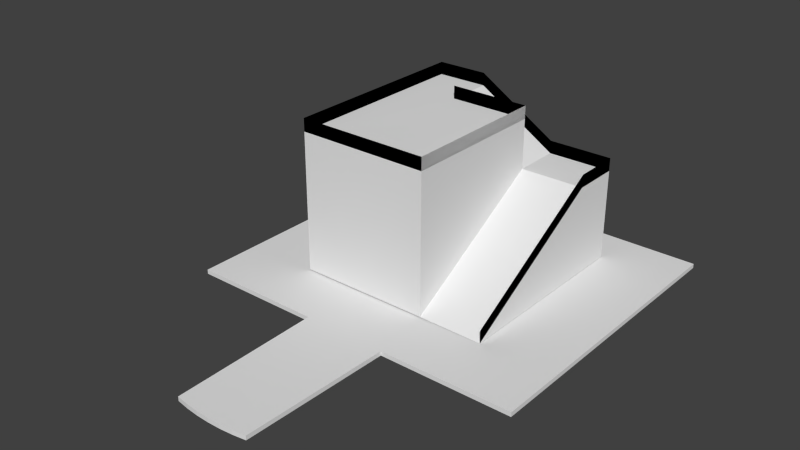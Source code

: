 # Source: stage2_platform.blend  (saved by Blender 2.73.0; exported with 4.5.12 LTS)
import bpy
from mathutils import Matrix  # noqa: F401  (used for matrix-valued properties, if any)

bpy.ops.wm.read_factory_settings(use_empty=True)
scene = bpy.context.scene
scene.name = 'Scene'

# ---- collections
col_collection_1 = bpy.data.collections.new('Collection 1'); scene.collection.children.link(col_collection_1)

# ---- world
world_world = bpy.data.worlds.new('World'); scene.world = world_world
world_world.color = (0.05088, 0.05088, 0.05088)
world_world.use_sun_shadow = False
world_world.sun_shadow_jitter_overblur = 0.0
world_world.cycles.sampling_method = 'MANUAL'
world_world.cycles.sample_map_resolution = 256

# ---- meshes
me_circle = bpy.data.meshes.new('Circle')
me_circle.from_pydata([(8.844, -26.45, -0.5), (5.943, -26.91, -0.5), (2.986, -27.19, -0.5), (1.128e-05, -27.28, -0.5), (-2.986, -27.19, -0.5), (-5.943, -26.91, -0.5), (-8.844, -26.45, -0.5), (9.653, 8.062, 0.5), (8.844, -26.45, 0.5), (5.943, -26.91, 0.5), (2.986, -27.19, 0.5), (1.128e-05, -27.28, 0.5), (-2.986, -27.19, 0.5), (-5.943, -26.91, 0.5), (-8.844, -26.45, 0.5), (-9.653, 8.062, 0.5), (-9.653, 8.062, -0.5), (40.0, 78.06, 0.5), (-40.0, 78.06, 0.5), (40.0, 8.064, 0.5), (-40.0, 8.064, 0.5), (9.653, 8.062, -0.5), (40.0, 78.06, -0.5), (-40.0, 78.06, -0.5), (40.0, 8.064, -0.5), (-40.0, 8.064, -0.5), (-22.77, 67.77, 0.7), (-22.77, 22.23, 0.7), (22.77, 67.77, 21.45), (22.77, 22.23, 0.575), (-22.77, 22.23, 32.89), (-22.77, 67.77, 32.9), (7.885, 22.23, 0.7), (7.885, 67.77, 21.45), (22.77, 56.87, 21.45), (7.885, 56.87, 21.45), (22.77, 67.77, 0.575), (-10.83, 67.77, 32.93), (-10.83, 56.87, 32.93), (7.838, 56.87, 32.89), (7.885, 22.23, 32.89), (22.77, 67.77, 24.45), (22.77, 22.23, 3.575), (-22.77, 22.23, 35.89), (-22.77, 67.77, 35.9), (7.885, 67.77, 24.45), (22.77, 56.87, 24.45), (-10.83, 67.77, 35.93), (-10.83, 56.87, 35.93), (7.838, 56.87, 35.89), (7.885, 22.23, 35.89), (7.885, 22.23, 35.89), (7.838, 56.87, 35.89), (-10.83, 56.87, 35.93), (-10.83, 67.77, 35.93), (22.77, 56.87, 24.45), (7.885, 67.77, 24.45), (-22.77, 67.77, 35.9), (-22.77, 22.23, 35.89), (22.77, 22.23, 3.575), (22.77, 67.77, 24.45), (7.885, 22.23, 32.89), (7.838, 56.87, 32.89), (-10.83, 56.87, 32.93), (-10.83, 67.77, 32.93), (22.77, 56.87, 21.45), (7.885, 67.77, 21.45), (-22.77, 67.77, 32.9), (-22.77, 22.23, 32.89), (22.77, 22.23, 0.575), (22.77, 67.77, 21.45)], [(64, 63)], [(0, 8, 9, 1), (4, 12, 13, 5), (5, 13, 14, 6), (4, 3, 11, 12), (3, 2, 10, 11), (2, 1, 9, 10), (19, 17, 18, 20, 15, 14, 13, 12, 11, 10, 9, 8, 7), (15, 16, 6, 14), (21, 7, 8, 0), (20, 18, 23, 25), (17, 19, 24, 22), (18, 17, 22, 23), (20, 25, 16, 15), (19, 7, 21, 24), (0, 1, 2, 3, 4, 5, 6, 16, 25, 23, 22, 24, 21), (33, 35, 34, 28), (34, 35, 32, 29), (29, 36, 28, 34), (35, 33, 37, 38), (26, 31, 37, 33, 28, 36), (27, 30, 31, 26), (31, 30, 43, 44), (32, 35, 39, 40), (30, 27, 32, 40), (38, 39, 35), (64, 67, 57, 54), (30, 40, 50, 43), (40, 39, 49, 50), (39, 38, 48, 49), (37, 47, 44, 31), (31, 30, 40, 39, 38, 37), (33, 37, 47, 45), (34, 28, 41, 46), (29, 34, 46, 42), (28, 33, 45, 41), (67, 57, 58, 68), (68, 58, 51, 61), (62, 52, 53, 63), (61, 51, 52, 62), (65, 55, 60, 70), (66, 56, 54, 64), (69, 59, 55, 65), (70, 60, 56, 66)])
_uv = me_circle.uv_layers.new(name='UVMap')
_uv.uv.foreach_set('vector', [0.5983, 0.2673, 0.5983, 0.2759, 0.5732, 0.2759, 0.5732, 0.2673, 0.4958, 0.2673, 0.4958, 0.2759, 0.4702, 0.2759, 0.4702, 0.2673, 0.4702, 0.2673, 0.4702, 0.2759, 0.445, 0.2759, 0.445, 0.2673, 0.4958, 0.2673, 0.5217, 0.2673, 0.5217, 0.2759, 0.4958, 0.2759, 0.5217, 0.2673, 0.5476, 0.2673, 0.5476, 0.2759, 0.5217, 0.2759, 0.5476, 0.2673, 0.5732, 0.2673, 0.5732, 0.2759, 0.5476, 0.2759, 0.8224, 0.2188, 0.8224, 0.7244, 0.2445, 0.7244, 0.2445, 0.2188, 0.4637, 0.2188, 0.4696, -0.03053, 0.4905, -0.03386, 0.5119, -0.03587, 0.5335, -0.03654, 0.555, -0.03587, 0.5764, -0.03386, 0.5973, -0.03053, 0.6032, 0.2188, 0.438, 0.2759, 0.438, 0.2673, 0.445, 0.2673, 0.445, 0.2759, 0.6054, 0.2673, 0.6054, 0.2759, 0.5983, 0.2759, 0.5983, 0.2673, 0.7952, 0.2759, 0.1884, 0.2759, 0.1884, 0.2673, 0.7952, 0.2673, 0.8116, 0.2759, 0.2048, 0.2759, 0.2048, 0.2673, 0.8116, 0.2673, 0.8251, 0.2759, 0.1316, 0.2759, 0.1316, 0.2673, 0.8251, 0.2673, 0.1749, 0.2759, 0.1749, 0.2673, 0.438, 0.2673, 0.438, 0.2759, 0.8684, 0.2759, 0.6054, 0.2759, 0.6054, 0.2673, 0.8684, 0.2673, 0.4526, 0.257, 0.4647, 0.2551, 0.4771, 0.2539, 0.4895, 0.2535, 0.502, 0.2539, 0.5144, 0.2551, 0.5265, 0.257, 0.5299, 0.4013, 0.6568, 0.4013, 0.6568, 0.6939, 0.3223, 0.6939, 0.3223, 0.4013, 0.4492, 0.4013, 0.5904, 0.6501, 0.5904, 0.5713, 0.6979, 0.5713, 0.6979, 0.6501, 0.6979, 0.5713, 0.5904, 0.5713, 0.5904, 0.3211, 0.6979, 0.3211, 0.3276, 0.2766, 0.7224, 0.2766, 0.7224, 0.4576, 0.6279, 0.4576, 0.5904, 0.5713, 0.5904, 0.6501, 0.4552, 0.6501, 0.4552, 0.5713, 0.6757, 0.2777, 0.6757, 0.5568, 0.5722, 0.557, 0.41, 0.4576, 0.2809, 0.4576, 0.2809, 0.2766, 0.6724, 0.2777, 0.6724, 0.5567, 0.2776, 0.5568, 0.2776, 0.2777, 0.6796, 0.01607, 0.5274, 0.03844, 0.5259, 0.02841, 0.6781, 0.006041, 0.3276, 0.2777, 0.6279, 0.4576, 0.6279, 0.5567, 0.3276, 0.5567, 0.3243, 0.5567, 0.3243, 0.2777, 0.59, 0.2777, 0.59, 0.5567, 0.1015, 0.7103, 0.1199, 0.6489, 0.1692, 0.6524, 0.4743, 0.9828, 0.4345, 0.9769, 0.433, 0.9869, 0.4729, 0.9929, 0.5274, 0.03844, 0.4249, 0.05346, 0.4235, 0.04344, 0.5259, 0.02841, 0.4249, 0.05346, 0.3091, 0.07045, 0.3077, 0.06042, 0.4235, 0.04344, 0.3091, 0.07045, 0.2467, 0.07946, 0.2452, 0.06944, 0.3077, 0.06042, 0.7195, 0.01012, 0.718, 9.624e-05, 0.6781, 0.006041, 0.6796, 0.01607, 0.369, 0.6501, 0.369, 0.3211, 0.5904, 0.3211, 0.5901, 0.5713, 0.4552, 0.5713, 0.4552, 0.6501, 0.7877, 0.03931, 0.7195, 0.01012, 0.718, 9.624e-05, 0.7862, 0.02928, 0.8739, 0.02667, 0.8374, 0.03201, 0.836, 0.02199, 0.8724, 0.01664, 0.9999, 0.07946, 0.8739, 0.02667, 0.8724, 0.01664, 0.9984, 0.06944, 0.8374, 0.03201, 0.7877, 0.03931, 0.7862, 0.02928, 0.836, 0.02199, 0.4345, 0.9769, 0.433, 0.9869, 0.2808, 0.9645, 0.2822, 0.9545, 0.2822, 0.9545, 0.2808, 0.9645, 0.1783, 0.9495, 0.1798, 0.9395, 0.064, 0.9225, 0.06252, 0.9325, 9.624e-05, 0.9235, 0.001567, 0.9135, 0.1798, 0.9395, 0.1783, 0.9495, 0.06252, 0.9325, 0.064, 0.9225, 0.6287, 0.9663, 0.6273, 0.9763, 0.5908, 0.971, 0.5923, 0.9609, 0.5425, 0.9536, 0.5411, 0.9637, 0.4729, 0.9929, 0.4743, 0.9828, 0.7548, 0.9135, 0.7533, 0.9235, 0.6273, 0.9763, 0.6287, 0.9663, 0.5923, 0.9609, 0.5908, 0.971, 0.5411, 0.9637, 0.5425, 0.9536])
me_circle.use_remesh_preserve_volume = False
me_circle.use_remesh_preserve_attributes = False
me_circle.use_mirror_vertex_groups = False
me_circle.update()

# ---- objects
ob_circle = bpy.data.objects.new('Circle', me_circle)

# ---- transforms, parenting, visibility, modifiers, constraints
ob_circle.location = (0.0, 0.0, 0.0)
ob_circle.lineart.crease_threshold = 0.0

# ---- collection membership
col_collection_1.objects.link(ob_circle)

# ---- scene / render settings (as saved in the file)
scene.frame_start = 1; scene.frame_end = 250; scene.frame_set(1)
scene.render.engine = 'BLENDER_EEVEE_NEXT'
scene.render.resolution_percentage = 50
scene.render.dither_intensity = 0.0
scene.cycles.use_denoising = False
scene.cycles.samples = 10
scene.cycles.sampling_pattern = 'TABULATED_SOBOL'
scene.cycles.light_sampling_threshold = 0.0
scene.cycles.use_adaptive_sampling = False
scene.cycles.use_light_tree = False
scene.cycles.blur_glossy = 0.0
scene.cycles.pixel_filter_type = 'GAUSSIAN'
scene.cycles.sample_clamp_indirect = 0.0
scene.view_settings.view_transform = 'Standard'
bpy.context.view_layer.update()

# ---- added for rendering (the .blend has no active camera and no usable light): camera, sun
cam_auto = bpy.data.cameras.new('AutoCamera')
cam_auto.lens = 50.0
cam_auto.sensor_width = 36.0
cam_auto.clip_end = 2227.85
ob_auto_camera = bpy.data.objects.new('AutoCamera', cam_auto)
scene.collection.objects.link(ob_auto_camera)
ob_auto_camera.location = (126.944, -126.941, 119.269)
ob_auto_camera.rotation_euler = (1.09748, -7.21219e-08, 0.694738)
scene.camera = ob_auto_camera
light_auto_sun = bpy.data.lights.new('AutoSun', 'SUN')
light_auto_sun.energy = 3.0
light_auto_sun.angle = 0.0523599
ob_auto_sun = bpy.data.objects.new('AutoSun', light_auto_sun)
scene.collection.objects.link(ob_auto_sun)
ob_auto_sun.rotation_euler = (0.872665, 0.174533, 0.523599)
bpy.context.view_layer.update()

